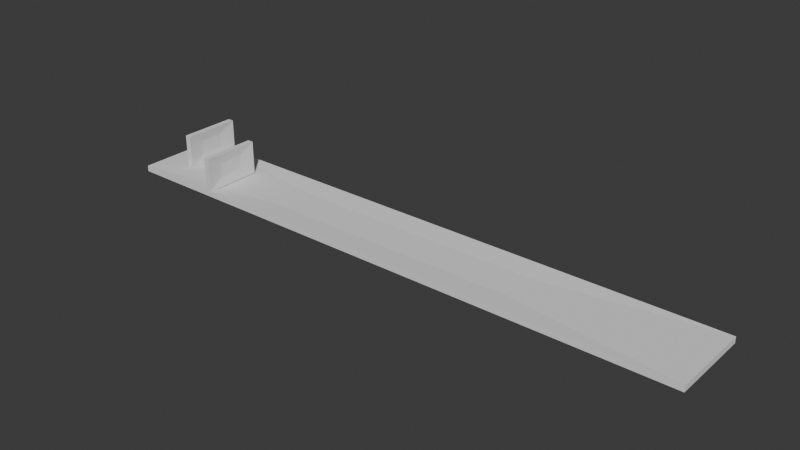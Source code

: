 # Source: level_4.blend  (saved by Blender 5.0.119; exported with 4.5.12 LTS)
import bpy
from mathutils import Matrix  # noqa: F401  (used for matrix-valued properties, if any)

bpy.ops.wm.read_factory_settings(use_empty=True)
scene = bpy.context.scene
scene.name = 'Scene'

# ---- collections
col_collection = bpy.data.collections.new('Collection'); scene.collection.children.link(col_collection)

# ---- world
world_world = bpy.data.worlds.new('World'); scene.world = world_world
world_world.use_nodes = True; world_world.node_tree.nodes.clear()
_N = world_world.node_tree.nodes; _L = world_world.node_tree.links
n0 = _N.new('ShaderNodeOutputWorld'); n0.name = 'World Output'; n0.location = (200, 100)
n1 = _N.new('ShaderNodeBackground'); n1.name = 'Background'; n1.location = (-200, 100)
n1.inputs[0].default_value = (0.05088, 0.05088, 0.05088, 1.0)
_L.new(n1.outputs[0], n0.inputs[0])
n0.is_active_output = True
world_world.color = (0.05088, 0.05088, 0.05088)
world_world.sun_shadow_jitter_overblur = 0.0

# ---- meshes
me_platform = bpy.data.meshes.new('PLATFORM')
me_platform.from_pydata([(-1.0, -1.0, 0.0), (1.0, -1.0, 0.0), (-1.0, 1.0, 0.0), (1.0, 1.0, 0.0), (-1.0, 1.0, 0.08053), (-1.0, -1.0, 0.08053), (1.0, -1.0, 0.08053), (1.0, 1.0, 0.08053), (-2.351, 2.351, -0.0544), (-2.351, -2.351, -0.0544), (2.351, -2.351, -0.0544), (2.351, 2.351, -0.0544), (-2.351, 2.351, 0.1349), (-2.351, -2.351, 0.1349), (2.351, -2.351, 0.1349), (2.351, 2.351, 0.1349)], [], [(0, 2, 3, 1), (5, 6, 7, 4), (2, 0, 9, 8), (1, 3, 11, 10), (5, 4, 12, 13), (7, 6, 14, 15), (11, 8, 12, 15), (9, 10, 14, 13), (10, 11, 15, 14), (8, 9, 13, 12), (4, 7, 15, 12), (6, 5, 13, 14), (3, 2, 8, 11), (0, 1, 10, 9)])
_uv = me_platform.uv_layers.new(name='UVMap')
_uv.uv.foreach_set('vector', [0.0, 0.0, 0.0, 1.0, 1.0, 1.0, 1.0, 0.0, 0.0, 0.0, 1.0, 0.0, 1.0, 1.0, 0.0, 1.0, 0.0, 1.0, 0.0, 0.0, 0.0, 0.0, 0.0, 1.0, 1.0, 0.0, 1.0, 1.0, 1.0, 1.0, 1.0, 0.0, 0.0, 0.0, 0.0, 1.0, 0.0, 1.0, 0.0, 0.0, 1.0, 1.0, 1.0, 0.0, 1.0, 0.0, 1.0, 1.0, 1.0, 1.0, 0.0, 1.0, 0.0, 1.0, 1.0, 1.0, 0.0, 0.0, 1.0, 0.0, 1.0, 0.0, 0.0, 0.0, 1.0, 0.0, 1.0, 1.0, 1.0, 1.0, 1.0, 0.0, 0.0, 1.0, 0.0, 0.0, 0.0, 0.0, 0.0, 1.0, 0.0, 1.0, 1.0, 1.0, 1.0, 1.0, 0.0, 1.0, 1.0, 0.0, 0.0, 0.0, 0.0, 0.0, 1.0, 0.0, 1.0, 1.0, 0.0, 1.0, 0.0, 1.0, 1.0, 1.0, 0.0, 0.0, 1.0, 0.0, 1.0, 0.0, 0.0, 0.0])
me_platform.update()
me_platform_006 = bpy.data.meshes.new('PLATFORM.006')
me_platform_006.from_pydata([(-1.0, -1.0, 0.0), (1.0, -1.0, 0.0), (-1.0, 1.0, 0.0), (1.0, 1.0, 0.0), (-1.0, 1.0, 0.08053), (-1.0, -1.0, 0.08053), (1.0, -1.0, 0.08053), (1.0, 1.0, 0.08053), (-2.351, 2.351, -0.0544), (-2.351, -2.351, -0.0544), (2.351, -2.351, -0.0544), (2.351, 2.351, -0.0544), (-2.351, 2.351, 0.1349), (-2.351, -2.351, 0.1349), (2.351, -2.351, 0.1349), (2.351, 2.351, 0.1349)], [], [(0, 2, 3, 1), (5, 6, 7, 4), (2, 0, 9, 8), (1, 3, 11, 10), (5, 4, 12, 13), (7, 6, 14, 15), (11, 8, 12, 15), (9, 10, 14, 13), (10, 11, 15, 14), (8, 9, 13, 12), (4, 7, 15, 12), (6, 5, 13, 14), (3, 2, 8, 11), (0, 1, 10, 9)])
_uv = me_platform_006.uv_layers.new(name='UVMap')
_uv.uv.foreach_set('vector', [0.0, 0.0, 0.0, 1.0, 1.0, 1.0, 1.0, 0.0, 0.0, 0.0, 1.0, 0.0, 1.0, 1.0, 0.0, 1.0, 0.0, 1.0, 0.0, 0.0, 0.0, 0.0, 0.0, 1.0, 1.0, 0.0, 1.0, 1.0, 1.0, 1.0, 1.0, 0.0, 0.0, 0.0, 0.0, 1.0, 0.0, 1.0, 0.0, 0.0, 1.0, 1.0, 1.0, 0.0, 1.0, 0.0, 1.0, 1.0, 1.0, 1.0, 0.0, 1.0, 0.0, 1.0, 1.0, 1.0, 0.0, 0.0, 1.0, 0.0, 1.0, 0.0, 0.0, 0.0, 1.0, 0.0, 1.0, 1.0, 1.0, 1.0, 1.0, 0.0, 0.0, 1.0, 0.0, 0.0, 0.0, 0.0, 0.0, 1.0, 0.0, 1.0, 1.0, 1.0, 1.0, 1.0, 0.0, 1.0, 1.0, 0.0, 0.0, 0.0, 0.0, 0.0, 1.0, 0.0, 1.0, 1.0, 0.0, 1.0, 0.0, 1.0, 1.0, 1.0, 0.0, 0.0, 1.0, 0.0, 1.0, 0.0, 0.0, 0.0])
me_platform_006.update()
me_platform_001 = bpy.data.meshes.new('PLATFORM.001')
me_platform_001.from_pydata([(-1.0, -1.0, 0.0), (1.0, -1.0, 0.0), (-1.0, 1.0, 0.0), (1.0, 1.0, 0.0), (-1.0, 1.0, 0.08053), (-1.0, -1.0, 0.08053), (1.0, -1.0, 0.08053), (1.0, 1.0, 0.08053), (-2.351, 2.351, -0.0544), (-2.351, -2.351, -0.0544), (2.351, -2.351, -0.0544), (2.351, 2.351, -0.0544), (-2.351, 2.351, 0.1349), (-2.351, -2.351, 0.1349), (2.351, -2.351, 0.1349), (2.351, 2.351, 0.1349)], [], [(0, 2, 3, 1), (5, 6, 7, 4), (2, 0, 9, 8), (1, 3, 11, 10), (5, 4, 12, 13), (7, 6, 14, 15), (11, 8, 12, 15), (9, 10, 14, 13), (10, 11, 15, 14), (8, 9, 13, 12), (4, 7, 15, 12), (6, 5, 13, 14), (3, 2, 8, 11), (0, 1, 10, 9)])
_uv = me_platform_001.uv_layers.new(name='UVMap')
_uv.uv.foreach_set('vector', [0.0, 0.0, 0.0, 1.0, 1.0, 1.0, 1.0, 0.0, 0.0, 0.0, 1.0, 0.0, 1.0, 1.0, 0.0, 1.0, 0.0, 1.0, 0.0, 0.0, 0.0, 0.0, 0.0, 1.0, 1.0, 0.0, 1.0, 1.0, 1.0, 1.0, 1.0, 0.0, 0.0, 0.0, 0.0, 1.0, 0.0, 1.0, 0.0, 0.0, 1.0, 1.0, 1.0, 0.0, 1.0, 0.0, 1.0, 1.0, 1.0, 1.0, 0.0, 1.0, 0.0, 1.0, 1.0, 1.0, 0.0, 0.0, 1.0, 0.0, 1.0, 0.0, 0.0, 0.0, 1.0, 0.0, 1.0, 1.0, 1.0, 1.0, 1.0, 0.0, 0.0, 1.0, 0.0, 0.0, 0.0, 0.0, 0.0, 1.0, 0.0, 1.0, 1.0, 1.0, 1.0, 1.0, 0.0, 1.0, 1.0, 0.0, 0.0, 0.0, 0.0, 0.0, 1.0, 0.0, 1.0, 1.0, 0.0, 1.0, 0.0, 1.0, 1.0, 1.0, 0.0, 0.0, 1.0, 0.0, 1.0, 0.0, 0.0, 0.0])
me_platform_001.update()

# ---- objects
ob_plane = bpy.data.objects.new('Plane', me_platform)
ob_spawn_player = bpy.data.objects.new('SPAWN_PLAYER', None)
ob_spawn_enemy_pump_shotgun = bpy.data.objects.new('SPAWN_ENEMY_PUMP_SHOTGUN', None)
ob_spawn_enemy_pistol_001 = bpy.data.objects.new('SPAWN_ENEMY_PISTOL.001', None)
ob_spawn_enemy_pistol = bpy.data.objects.new('SPAWN_ENEMY_PISTOL', None)
ob_plane_001 = bpy.data.objects.new('Plane.001', me_platform_006)
ob_rifle = bpy.data.objects.new('RIFLE', None)
ob_plane_002 = bpy.data.objects.new('Plane.002', me_platform_001)

# ---- transforms, parenting, visibility, modifiers, constraints
ob_plane.location = (91.19, 0.0, 0.03528)
ob_plane.scale = (-50.23, 6.994, 12.42)
ob_spawn_player.location = (-19.6, 10.12, 7.599)
ob_spawn_enemy_pump_shotgun.location = (4.103, 5.594, 7.771)
ob_spawn_enemy_pistol_001.location = (-2.444, -3.709, 9.196)
ob_spawn_enemy_pistol.location = (153.3, -0.9743, 6.718)
ob_plane_001.location = (-12.27, 5.212, 8.322)
ob_plane_001.rotation_euler = (-0.0, 4.712, 0.0)
ob_plane_001.scale = (2.82, 4.844, 12.42)
ob_rifle.location = (-18.8, 4.548, 7.354)
ob_plane_002.location = (10.22, -5.054, 8.322)
ob_plane_002.rotation_euler = (-0.0, 4.712, 0.0)
ob_plane_002.scale = (2.82, 4.844, 12.42)

# ---- collection membership
col_collection.objects.link(ob_plane)
col_collection.objects.link(ob_spawn_player)
col_collection.objects.link(ob_spawn_enemy_pump_shotgun)
col_collection.objects.link(ob_spawn_enemy_pistol_001)
col_collection.objects.link(ob_spawn_enemy_pistol)
col_collection.objects.link(ob_plane_001)
col_collection.objects.link(ob_rifle)
col_collection.objects.link(ob_plane_002)

# ---- scene / render settings (as saved in the file)
scene.frame_start = 1; scene.frame_end = 250; scene.frame_set(1)
scene.render.engine = 'BLENDER_EEVEE_NEXT'
scene.render.bake_bias = 0.0
scene.render.bake_samples = 0
scene.cycles.sampling_pattern = 'TABULATED_SOBOL'
scene.eevee.use_volume_custom_range = False
bpy.context.view_layer.update()

# ---- added for rendering (the .blend has no active camera and no usable light): camera, sun
cam_auto = bpy.data.cameras.new('AutoCamera')
cam_auto.lens = 50.0
cam_auto.sensor_width = 36.0
cam_auto.clip_end = 3880.79
ob_auto_camera = bpy.data.objects.new('AutoCamera', cam_auto)
scene.collection.objects.link(ob_auto_camera)
ob_auto_camera.location = (312.323, -265.276, 184.06)
ob_auto_camera.rotation_euler = (1.09748, -7.21219e-08, 0.694738)
scene.camera = ob_auto_camera
light_auto_sun = bpy.data.lights.new('AutoSun', 'SUN')
light_auto_sun.energy = 3.0
light_auto_sun.angle = 0.0523599
ob_auto_sun = bpy.data.objects.new('AutoSun', light_auto_sun)
scene.collection.objects.link(ob_auto_sun)
ob_auto_sun.rotation_euler = (0.872665, 0.174533, 0.523599)
bpy.context.view_layer.update()

